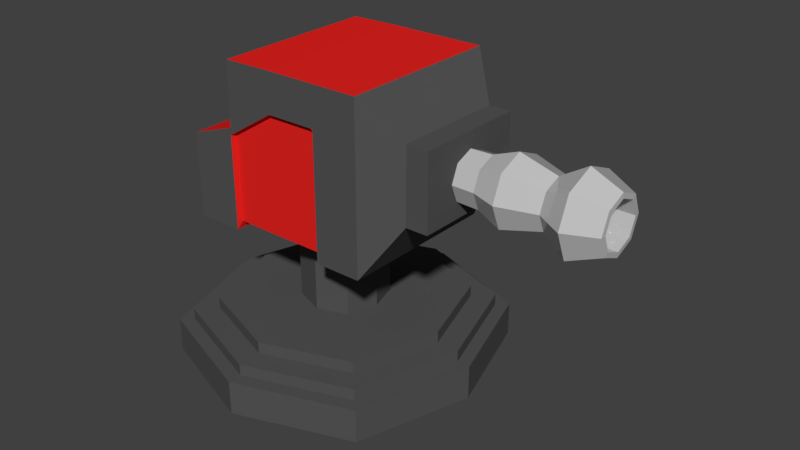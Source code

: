 # Source: TurretCannonV2.blend  (saved by Blender 2.80.75; exported with 4.5.12 LTS)
import bpy
from mathutils import Matrix  # noqa: F401  (used for matrix-valued properties, if any)

bpy.ops.wm.read_factory_settings(use_empty=True)
scene = bpy.context.scene
scene.name = 'Scene'

# ---- collections
col_collection_1 = bpy.data.collections.new('Collection 1'); scene.collection.children.link(col_collection_1)

# ---- materials (node trees are filled in below, after node groups)
mat_grey = bpy.data.materials.new('Grey')
mat_grey.alpha_threshold = 0.0
mat_grey.roughness = 0.5
mat_black = bpy.data.materials.new('Black')
mat_black.alpha_threshold = 0.0
mat_black.roughness = 0.5
mat_red = bpy.data.materials.new('Red')
mat_red.alpha_threshold = 0.0
mat_red.roughness = 0.5

# ---- material node trees
mat_grey.use_nodes = True; mat_grey.node_tree.nodes.clear()
_N = mat_grey.node_tree.nodes; _L = mat_grey.node_tree.links
n0 = _N.new('ShaderNodeOutputMaterial'); n0.name = 'Material Output'; n0.location = (300, 300)
n1 = _N.new('ShaderNodeBsdfPrincipled'); n1.name = 'Principled BSDF'; n1.location = (10, 300)
n1.width = 150
n1.subsurface_method = 'BURLEY'
n1.inputs[0].default_value = (0.5543, 0.5543, 0.5543, 1.0)
n1.inputs[2].default_value = 0.0
n1.inputs[3].default_value = 1.45
n1.inputs[9].default_value = (1.0, 1.0, 1.0)
n1.inputs[27].default_value = (0.0, 0.0, 0.0, 1.0)
n1.inputs[28].default_value = 1.0
_L.new(n1.outputs[0], n0.inputs[0])
n0.is_active_output = True
mat_black.use_nodes = True; mat_black.node_tree.nodes.clear()
_N = mat_black.node_tree.nodes; _L = mat_black.node_tree.links
n0 = _N.new('ShaderNodeOutputMaterial'); n0.name = 'Material Output'; n0.location = (300, 300)
n1 = _N.new('ShaderNodeBsdfPrincipled'); n1.name = 'Principled BSDF'; n1.location = (10, 300)
n1.width = 150
n1.subsurface_method = 'BURLEY'
n1.inputs[0].default_value = (0.08984, 0.08984, 0.08984, 1.0)
n1.inputs[2].default_value = 0.0
n1.inputs[3].default_value = 1.45
n1.inputs[9].default_value = (1.0, 1.0, 1.0)
n1.inputs[13].default_value = 0.0
n1.inputs[27].default_value = (0.0, 0.0, 0.0, 1.0)
n1.inputs[28].default_value = 1.0
_L.new(n1.outputs[0], n0.inputs[0])
n0.is_active_output = True
mat_red.use_nodes = True; mat_red.node_tree.nodes.clear()
_N = mat_red.node_tree.nodes; _L = mat_red.node_tree.links
n0 = _N.new('ShaderNodeOutputMaterial'); n0.name = 'Material Output'; n0.location = (300, 300)
n1 = _N.new('ShaderNodeBsdfPrincipled'); n1.name = 'Principled BSDF'; n1.location = (10, 300)
n1.width = 150
n1.subsurface_method = 'BURLEY'
n1.inputs[0].default_value = (0.8, 0.01734, 0.01452, 1.0)
n1.inputs[2].default_value = 0.0
n1.inputs[3].default_value = 1.45
n1.inputs[9].default_value = (1.0, 1.0, 1.0)
n1.inputs[13].default_value = 0.0
n1.inputs[27].default_value = (0.0, 0.0, 0.0, 1.0)
n1.inputs[28].default_value = 1.0
_L.new(n1.outputs[0], n0.inputs[0])
n0.is_active_output = True

# ---- world
world_world = bpy.data.worlds.new('World'); scene.world = world_world
world_world.color = (0.05088, 0.05088, 0.05088)
world_world.use_sun_shadow = False
world_world.sun_shadow_jitter_overblur = 0.0
world_world.cycles.sampling_method = 'MANUAL'

# ---- meshes
me_circle = bpy.data.meshes.new('Circle')
me_circle.from_pydata([(2.499, 0.2452, 1.946), (2.499, 0.1734, 2.119), (2.499, -9.788e-09, 2.191), (2.499, -0.1734, 2.119), (2.499, -0.2452, 1.946), (2.499, -0.1734, 1.773), (2.499, 3.856e-09, 1.701), (2.499, 0.1734, 1.773), (2.24, 0.3597, 1.946), (2.24, 0.2543, 2.2), (2.24, -1.566e-08, 2.306), (2.24, -0.2543, 2.2), (2.24, -0.3597, 1.946), (2.24, -0.2543, 1.692), (2.24, 4.351e-09, 1.586), (2.24, 0.2543, 1.692), (2.002, 0.2155, 1.946), (2.002, 0.1523, 2.098), (2.002, -7.513e-09, 2.161), (2.002, -0.1523, 2.098), (2.002, -0.2155, 1.946), (2.002, -0.1523, 1.794), (2.002, 4.474e-09, 1.731), (2.002, 0.1523, 1.794), (1.23, 0.2155, 1.946), (1.23, 0.1523, 2.098), (1.23, -7.513e-09, 2.161), (1.23, -0.1523, 2.098), (1.23, -0.2155, 1.946), (1.23, -0.1523, 1.794), (1.23, 4.474e-09, 1.731), (1.23, 0.1523, 1.794), (1.202, 0.1978, 1.946), (1.202, 0.1399, 2.086), (1.202, -7.117e-09, 2.144), (1.202, -0.1399, 2.086), (1.202, -0.1978, 1.946), (1.202, -0.1399, 1.806), (1.202, 3.887e-09, 1.748), (1.202, 0.1399, 1.806), (2.502, 0.1407, 1.805), (2.502, 3.887e-09, 1.747), (2.502, -0.1407, 1.805), (2.502, -0.199, 1.946), (2.502, -0.1407, 2.087), (2.502, -7.182e-09, 2.145), (2.502, 0.1407, 2.087), (2.502, 0.199, 1.946), (1.677, 7.38e-09, 1.639), (1.677, 0.217, 1.729), (1.677, -0.3068, 1.946), (1.677, -0.217, 1.729), (1.677, -9.692e-09, 2.253), (1.677, -0.217, 2.163), (1.677, 0.3068, 1.946), (1.677, 0.217, 2.163), (1.453, 4.987e-09, 1.724), (1.453, -0.2222, 1.946), (1.453, -7.375e-09, 2.168), (1.453, 0.2222, 1.946), (1.453, 0.1571, 1.789), (1.453, -0.1571, 1.789), (1.453, -0.1571, 2.103), (1.453, 0.1571, 2.103)], [], [(7, 6, 14, 15), (5, 4, 12, 13), (3, 2, 10, 11), (1, 0, 8, 9), (0, 7, 15, 8), (6, 5, 13, 14), (4, 3, 11, 12), (2, 1, 9, 10), (9, 8, 16, 17), (8, 15, 23, 16), (14, 13, 21, 22), (12, 11, 19, 20), (10, 9, 17, 18), (15, 14, 22, 23), (13, 12, 20, 21), (11, 10, 18, 19), (60, 56, 30, 31), (61, 57, 28, 29), (62, 58, 26, 27), (63, 59, 24, 25), (59, 60, 31, 24), (56, 61, 29, 30), (57, 62, 27, 28), (58, 63, 25, 26), (41, 40, 39, 38), (43, 42, 37, 36), (45, 44, 35, 34), (47, 46, 33, 32), (40, 47, 32, 39), (42, 41, 38, 37), (44, 43, 36, 35), (46, 45, 34, 33), (1, 2, 45, 46), (3, 4, 43, 44), (5, 6, 41, 42), (7, 0, 47, 40), (0, 1, 46, 47), (2, 3, 44, 45), (4, 5, 42, 43), (6, 7, 40, 41), (18, 17, 55, 52), (20, 19, 53, 50), (22, 21, 51, 48), (16, 23, 49, 54), (17, 16, 54, 55), (19, 18, 52, 53), (21, 20, 50, 51), (23, 22, 48, 49), (52, 55, 63, 58), (50, 53, 62, 57), (48, 51, 61, 56), (54, 49, 60, 59), (55, 54, 59, 63), (53, 52, 58, 62), (51, 50, 57, 61), (49, 48, 56, 60)])
me_circle.materials.append(mat_grey)
me_circle.use_remesh_preserve_volume = False
me_circle.use_remesh_preserve_attributes = False
me_circle.use_mirror_vertex_groups = False
me_circle.update()
me_cube_002 = bpy.data.meshes.new('Cube.002')
me_cube_002.from_pydata([(-0.9052, -0.7205, 1.212), (-0.9052, -0.7205, 1.947), (-0.9052, 0.7206, 1.212), (-0.9052, 0.7206, 1.947), (0.7914, -0.7205, 1.212), (0.7914, -0.7205, 2.653), (0.7914, 0.7206, 1.212), (0.7914, 0.7206, 2.653), (1.062, -0.4927, 1.649), (1.062, -0.4927, 2.301), (1.062, 0.4929, 1.649), (1.062, 0.4929, 2.301), (1.258, -0.4927, 1.649), (1.258, -0.4927, 2.301), (1.258, 0.4929, 1.649), (1.258, 0.4929, 2.301), (-0.05687, 0.6797, 1.277), (-0.05687, 0.7206, 2.65), (-0.05687, -0.6745, 1.277), (-0.05687, -0.7205, 2.65), (-0.9052, -0.7205, 1.763), (-0.9052, 0.7206, 1.763), (0.7914, 0.7206, 2.293), (0.7914, -0.7205, 2.293), (1.062, 0.4929, 2.138), (1.062, -0.4927, 2.138), (1.258, 0.4929, 2.138), (1.258, -0.4927, 2.138), (-0.05687, -0.6745, 2.29), (-0.05687, 0.6797, 2.29), (-0.481, 0.6797, 1.277), (-0.481, -0.7205, 2.641), (-0.481, 0.7206, 2.641), (-0.481, -0.6745, 1.277), (-0.481, 0.6797, 2.026), (-0.481, -0.6745, 2.026), (0.3673, 0.7206, 2.651), (0.3673, -0.6745, 1.277), (0.3673, 0.6797, 1.277), (0.3673, -0.7205, 2.651), (0.3673, -0.6745, 2.291), (0.3673, 0.6797, 2.291), (0.3824, 0.7206, 2.651), (0.3824, -0.7205, 1.212), (0.3824, 0.7206, 2.291), (0.3824, 0.7206, 1.212), (0.3824, -0.7205, 2.651), (0.3824, -0.7205, 2.291), (-0.9052, -0.7205, 1.771), (-0.9052, 0.7206, 1.771), (0.7914, 0.7206, 2.308), (0.7914, -0.7205, 2.308), (1.062, 0.4929, 2.145), (1.062, -0.4927, 2.145), (1.258, 0.4929, 2.145), (1.258, -0.4927, 2.145), (-0.05687, -0.7205, 2.306), (-0.05687, 0.7206, 2.306), (-0.481, 0.7206, 2.038), (-0.481, -0.7205, 2.038), (0.3673, -0.7205, 2.307), (0.3673, 0.7206, 2.307), (0.3824, -0.7205, 2.307), (0.3824, 0.7206, 2.307), (-0.4942, 0.7206, 1.212), (-0.4942, -0.7205, 2.09), (-0.4942, -0.7205, 2.018), (-0.4942, 0.7206, 2.09), (-0.4942, -0.7205, 1.212), (-0.4942, 0.7206, 2.018), (-0.4942, 0.7206, 2.03), (-0.4942, -0.7205, 2.03)], [], [(63, 42, 7, 50), (7, 5, 9, 11), (71, 65, 1, 48), (45, 6, 4, 43), (67, 3, 1, 65), (25, 8, 12, 27), (50, 7, 11, 52), (23, 4, 8, 25), (4, 6, 10, 8), (54, 15, 13, 55), (8, 10, 14, 12), (11, 9, 13, 15), (52, 11, 15, 54), (36, 17, 19, 39), (30, 16, 18, 33), (60, 39, 19, 56), (58, 32, 17, 57), (30, 34, 29, 16), (37, 40, 28, 18), (10, 24, 26, 14), (14, 26, 27, 12), (51, 23, 25, 53), (6, 22, 24, 10), (53, 25, 27, 55), (68, 66, 20, 0), (45, 44, 22, 6), (18, 28, 35, 33), (64, 69, 34, 30), (70, 67, 32, 58), (64, 30, 33, 68), (17, 32, 31, 19), (56, 19, 31, 59), (16, 29, 41, 38), (43, 47, 40, 37), (62, 46, 39, 60), (42, 36, 39, 46), (16, 38, 37, 18), (57, 17, 36, 61), (7, 42, 46, 5), (51, 5, 46, 62), (4, 23, 47, 43), (38, 41, 44, 45), (38, 45, 43, 37), (61, 36, 42, 63), (41, 61, 63, 44), (23, 51, 62, 47), (29, 57, 61, 41), (47, 62, 60, 40), (28, 56, 59, 35), (69, 70, 58, 34), (9, 53, 55, 13), (5, 51, 53, 9), (34, 58, 57, 29), (40, 60, 56, 28), (24, 52, 54, 26), (26, 54, 55, 27), (22, 50, 52, 24), (66, 71, 48, 20), (44, 63, 50, 22), (35, 59, 71, 66), (21, 49, 70, 69), (2, 64, 68, 0), (49, 3, 67, 70), (2, 21, 69, 64), (33, 35, 66, 68), (32, 67, 65, 31), (59, 31, 65, 71), (2, 0, 20, 48, 1, 3, 49, 21)])
me_cube_002.polygons.foreach_set('material_index', [0, 0, 0, 0, 1, 0, 0, 0, 0, 0, 0, 0, 0, 1, 1, 0, 0, 1, 1, 0, 0, 0, 0, 0, 0, 0, 1, 1, 0, 1, 1, 0, 1, 1, 0, 1, 1, 0, 1, 0, 0, 1, 1, 0, 1, 0, 1, 1, 1, 1, 0, 0, 1, 1, 0, 0, 0, 0, 0, 1, 0, 0, 0, 0, 1, 0, 0, 0])
me_cube_002.materials.append(mat_black)
me_cube_002.materials.append(mat_red)
me_cube_002.use_remesh_preserve_volume = False
me_cube_002.use_remesh_preserve_attributes = False
me_cube_002.use_mirror_vertex_groups = False
me_cube_002.update()
me_cube_001 = bpy.data.meshes.new('Cube.001')
me_cube_001.from_pydata([(-1.0, -1.0, 0.005188), (-1.0, -1.0, 1.191), (-1.0, 1.0, 0.005188), (-1.0, 1.0, 1.191), (1.0, -1.0, 0.005188), (1.0, -1.0, 1.191), (1.0, 1.0, 0.005188), (1.0, 1.0, 1.191), (-1.309, 0.0, 0.005188), (-1.309, 0.0, 1.191), (1.309, 0.0, 0.005188), (1.309, 0.0, 1.191), (0.0, 1.357, 0.005188), (0.0, 1.357, 1.191), (0.0, -1.357, 0.005188), (0.0, -1.357, 1.191), (-0.9113, -0.9113, 1.191), (0.0, 0.0, 0.005188), (-0.9113, 0.9113, 1.191), (0.9113, -0.9113, 1.191), (0.9113, 0.9113, 1.191), (-1.193, 0.0, 1.191), (1.193, 0.0, 1.191), (0.0, 1.237, 1.191), (0.0, -1.237, 1.191), (-0.9113, -0.9113, 1.59), (-0.9113, 0.9113, 1.59), (0.9113, -0.9113, 1.59), (0.9113, 0.9113, 1.59), (-1.193, 0.0, 1.59), (1.193, 0.0, 1.59), (0.0, 1.237, 1.59), (0.0, -1.237, 1.59), (-0.7578, -0.7578, 1.59), (-0.7578, 0.7578, 1.59), (0.7578, -0.7578, 1.59), (0.7578, 0.7578, 1.59), (-0.992, 0.0, 1.59), (0.992, 0.0, 1.59), (0.0, 1.028, 1.59), (0.0, -1.028, 1.59), (-0.7578, -0.7578, 1.995), (-0.7578, 0.7578, 1.995), (0.7578, -0.7578, 1.995), (0.7578, 0.7578, 1.995), (-0.992, 0.0, 1.995), (0.992, 0.0, 1.995), (0.0, 1.028, 1.995), (0.0, -1.028, 1.995), (-0.2646, -0.2646, 1.995), (-0.2646, 0.2646, 1.995), (0.2646, -0.2646, 1.995), (0.2646, 0.2646, 1.995), (-0.3464, 0.0, 1.995), (0.3464, 0.0, 1.995), (0.0, 0.3591, 1.995), (0.0, -0.3591, 1.995), (-0.2646, -0.2646, 5.406), (-0.2646, 0.2646, 5.406), (0.2646, -0.2646, 5.406), (0.2646, 0.2646, 5.406), (-0.3464, 0.0, 5.406), (0.3464, 0.0, 5.406), (0.0, 0.3591, 5.406), (0.0, -0.3591, 5.406)], [], [(8, 9, 3, 2), (12, 13, 7, 6), (10, 11, 5, 4), (14, 15, 1, 0), (17, 10, 4, 14), (11, 7, 20, 22), (5, 11, 22, 19), (12, 6, 10, 17), (6, 7, 11, 10), (0, 1, 9, 8), (2, 12, 17, 8), (13, 3, 18, 23), (15, 5, 19, 24), (8, 17, 14, 0), (4, 5, 15, 14), (2, 3, 13, 12), (9, 1, 16, 21), (3, 9, 21, 18), (1, 15, 24, 16), (7, 13, 23, 20), (23, 18, 26, 31), (21, 16, 25, 29), (18, 21, 29, 26), (24, 19, 27, 32), (19, 22, 30, 27), (22, 20, 28, 30), (16, 24, 32, 25), (20, 23, 31, 28), (26, 29, 37, 34), (27, 30, 38, 35), (31, 26, 34, 39), (29, 25, 33, 37), (28, 31, 39, 36), (25, 32, 40, 33), (32, 27, 35, 40), (30, 28, 36, 38), (40, 35, 43, 48), (38, 36, 44, 46), (34, 37, 45, 42), (35, 38, 46, 43), (39, 34, 42, 47), (37, 33, 41, 45), (36, 39, 47, 44), (33, 40, 48, 41), (45, 41, 49, 53), (44, 47, 55, 52), (41, 48, 56, 49), (48, 43, 51, 56), (46, 44, 52, 54), (42, 45, 53, 50), (43, 46, 54, 51), (47, 42, 50, 55), (55, 50, 58, 63), (53, 49, 57, 61), (52, 55, 63, 60), (49, 56, 64, 57), (56, 51, 59, 64), (54, 52, 60, 62), (50, 53, 61, 58), (51, 54, 62, 59), (64, 59, 62, 60, 63, 58, 61, 57)])
me_cube_001.materials.append(mat_black)
me_cube_001.use_remesh_preserve_volume = False
me_cube_001.use_remesh_preserve_attributes = False
me_cube_001.use_mirror_vertex_groups = False
me_cube_001.update()

# ---- objects
ob_cannonv2_gun = bpy.data.objects.new('CannonV2_Gun', me_circle)
ob_cannonv2_top = bpy.data.objects.new('CannonV2_Top', me_cube_002)
ob_cannonv2_bottom = bpy.data.objects.new('CannonV2_Bottom', me_cube_001)

# ---- transforms, parenting, visibility, modifiers, constraints
ob_cannonv2_gun.location = (0.0, 0.0, 0.0)
ob_cannonv2_gun.lineart.crease_threshold = 0.0
ob_cannonv2_top.location = (0.0, 0.0, 0.0)
ob_cannonv2_top.lineart.crease_threshold = 0.0
ob_cannonv2_bottom.location = (0.0, 0.0, 0.0)
ob_cannonv2_bottom.scale = (1.0, 1.0, 0.25)
ob_cannonv2_bottom.lineart.crease_threshold = 0.0

# ---- collection membership
col_collection_1.objects.link(ob_cannonv2_gun)
col_collection_1.objects.link(ob_cannonv2_top)
col_collection_1.objects.link(ob_cannonv2_bottom)

# ---- scene / render settings (as saved in the file)
scene.frame_start = 1; scene.frame_end = 250; scene.frame_set(1)
scene.render.engine = 'CYCLES'
scene.render.resolution_percentage = 50
scene.render.dither_intensity = 0.0
scene.cycles.use_denoising = False
scene.cycles.samples = 128
scene.cycles.sampling_pattern = 'TABULATED_SOBOL'
scene.cycles.use_adaptive_sampling = False
scene.cycles.use_light_tree = False
scene.cycles.blur_glossy = 0.0
scene.cycles.sample_clamp_indirect = 0.0
scene.view_settings.view_transform = 'Standard'
bpy.context.view_layer.update()

# ---- added for rendering (the .blend has no active camera and no usable light): camera, sun
cam_auto = bpy.data.cameras.new('AutoCamera')
cam_auto.lens = 50.0
cam_auto.sensor_width = 36.0
cam_auto.clip_end = 1000.0
ob_auto_camera = bpy.data.objects.new('AutoCamera', cam_auto)
scene.collection.objects.link(ob_auto_camera)
ob_auto_camera.location = (5.57207, -5.97065, 5.30749)
ob_auto_camera.rotation_euler = (1.09748, -7.21219e-08, 0.694738)
scene.camera = ob_auto_camera
light_auto_sun = bpy.data.lights.new('AutoSun', 'SUN')
light_auto_sun.energy = 3.0
light_auto_sun.angle = 0.0523599
ob_auto_sun = bpy.data.objects.new('AutoSun', light_auto_sun)
scene.collection.objects.link(ob_auto_sun)
ob_auto_sun.rotation_euler = (0.872665, 0.174533, 0.523599)
bpy.context.view_layer.update()
